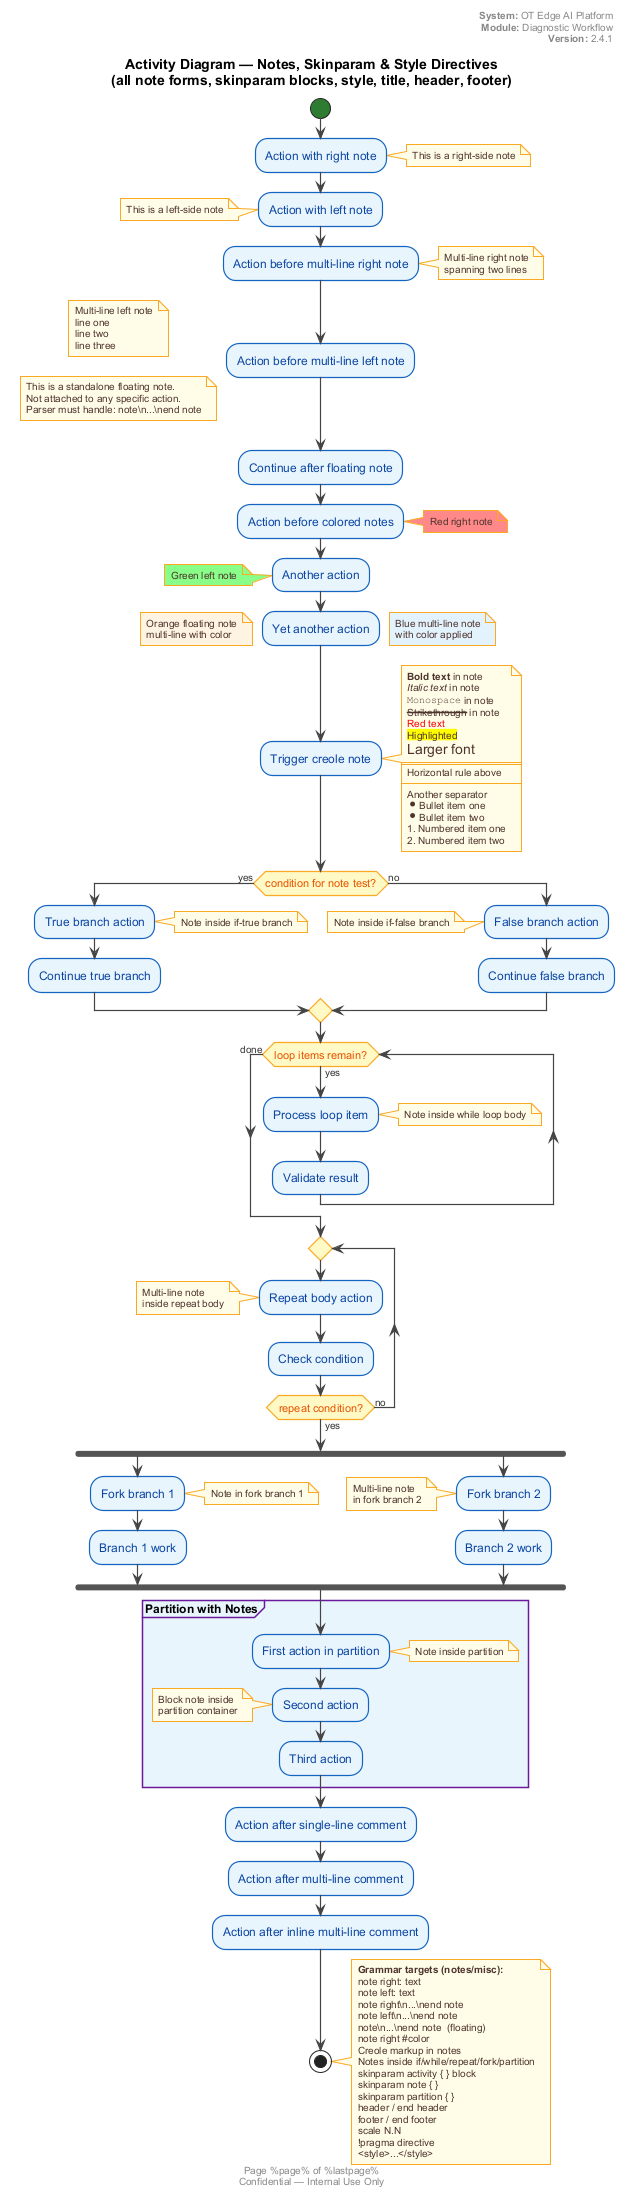

The diagram above was rendered by PlantUML. Its source (embedded in the PNG):
@startuml t_activity_07_notes_skinparam
title Activity Diagram — Notes, Skinparam & Style Directives\n(all note forms, skinparam blocks, style, title, header, footer)

' ══════════════════════════════════════════════════════════════════════════
' SKINPARAM — comprehensive block configuration
' ══════════════════════════════════════════════════════════════════════════

skinparam backgroundColor #FEFEFE
skinparam defaultFontName Arial
skinparam defaultFontSize 11

skinparam activity {
    BackgroundColor #E8F4FD
    BorderColor #1565C0
    BorderThickness 1.2
    FontSize 12
    FontColor #0D47A1
    ArrowColor #444444
    ArrowFontSize 10
    ArrowFontColor #333333
    ArrowThickness 1.2
    StartColor #2E7D32
    EndColor #C62828
    DiamondBackgroundColor #FFF9C4
    DiamondBorderColor #F9A825
    DiamondFontSize 11
    DiamondFontColor #E65100
    swimlaneBorderThickness 1.5
    swimlaneBorderColor #9E9E9E
}

skinparam note {
    BackgroundColor #FFFDE7
    BorderColor #F9A825
    FontSize 10
    FontColor #4E342E
    BorderThickness 1.0
}

skinparam partition {
    BackgroundColor #F3E5F5
    BorderColor #6A1B9A
    FontSize 12
    FontStyle bold
}

' ══════════════════════════════════════════════════════════════════════════
' TITLE / HEADER / FOOTER (multi-line block form)
' ══════════════════════════════════════════════════════════════════════════

header
    **System:** OT Edge AI Platform
    **Module:** Diagnostic Workflow
    **Version:** 2.4.1
end header

footer
    Page %page% of %lastpage%
    Confidential — Internal Use Only
end footer

' ══════════════════════════════════════════════════════════════════════════
' SCALE directive
' ══════════════════════════════════════════════════════════════════════════

scale 1.0

start

' ══════════════════════════════════════════════════════════════════════════
' 1. NOTE RIGHT / NOTE LEFT — inline single-line (floating note)
' ══════════════════════════════════════════════════════════════════════════

:Action with right note;
note right: This is a right-side note

:Action with left note;
note left: This is a left-side note

' ══════════════════════════════════════════════════════════════════════════
' 2. NOTE RIGHT / NOTE LEFT — block (multi-line)
' ══════════════════════════════════════════════════════════════════════════

:Action before multi-line right note;
note right
    Multi-line right note
    spanning two lines
end note

:Action before multi-line left note;
note left
    Multi-line left note
    line one
    line two
    line three
end note

' ══════════════════════════════════════════════════════════════════════════
' 3. FLOATING NOTE  (note ... end note — not attached to action)
' ══════════════════════════════════════════════════════════════════════════

note
    This is a standalone floating note.
    Not attached to any specific action.
    Parser must handle: note\n...\nend note
end note

:Continue after floating note;

' ══════════════════════════════════════════════════════════════════════════
' 4. COLORED NOTES  note #color
' ══════════════════════════════════════════════════════════════════════════

:Action before colored notes;
note right #FF8888 : Red right note

:Another action;
note left #88FF88 : Green left note

:Yet another action;
note right #E3F2FD
    Blue multi-line note
    with color applied
end note

note left #FFF3E0
    Orange floating note
    multi-line with color
end note

' ══════════════════════════════════════════════════════════════════════════
' 5. CREOLE MARKUP INSIDE NOTES
' ══════════════════════════════════════════════════════════════════════════

:Trigger creole note;
note right
    **Bold text** in note
    //Italic text// in note
    ""Monospace"" in note
    --Strikethrough-- in note
    <color:red>Red text</color>
    <back:yellow>Highlighted</back>
    <size:14>Larger font</size>
    ====
    Horizontal rule above
    ----
    Another separator
    * Bullet item one
    * Bullet item two
    # Numbered item one
    # Numbered item two
end note

' ══════════════════════════════════════════════════════════════════════════
' 6. NOTES INSIDE CONDITIONALS
' ══════════════════════════════════════════════════════════════════════════

if (condition for note test?) then (yes)
    :True branch action;
    note right: Note inside if-true branch
    :Continue true branch;
else (no)
    :False branch action;
    note left: Note inside if-false branch
    :Continue false branch;
endif

' ══════════════════════════════════════════════════════════════════════════
' 7. NOTES INSIDE LOOPS
' ══════════════════════════════════════════════════════════════════════════

while (loop items remain?) is (yes)
    :Process loop item;
    note right: Note inside while loop body
    :Validate result;
endwhile (done)

repeat
    :Repeat body action;
    note left
        Multi-line note
        inside repeat body
    end note
    :Check condition;
repeat while (repeat condition?) is (no) not (yes)

' ══════════════════════════════════════════════════════════════════════════
' 8. NOTES INSIDE FORK
' ══════════════════════════════════════════════════════════════════════════

fork
    :Fork branch 1;
    note right: Note in fork branch 1
    :Branch 1 work;
fork again
    :Fork branch 2;
    note left
        Multi-line note
        in fork branch 2
    end note
    :Branch 2 work;
end fork

' ══════════════════════════════════════════════════════════════════════════
' 9. NOTES INSIDE PARTITIONS
' ══════════════════════════════════════════════════════════════════════════

partition "Partition with Notes" #E8F4FD {
    :First action in partition;
    note right: Note inside partition
    :Second action;
    note left
        Block note inside
        partition container
    end note
    :Third action;
}

' ══════════════════════════════════════════════════════════════════════════
' 10. STYLE BLOCK  <style>...</style>
' ══════════════════════════════════════════════════════════════════════════

' <style>
' activityDiagram {
'   activity {
'     BackgroundColor #E8F4FD
'     BorderColor #1565C0
'   }
'   diamond {
'     BackgroundColor #FFF9C4
'   }
'   arrow {
'     FontColor #444444
'   }
' }
' </style>
' (style block declared in comment to avoid rendering conflicts with skinparam above)

' ══════════════════════════════════════════════════════════════════════════
' 11. PRAGMA DIRECTIVES
' ══════════════════════════════════════════════════════════════════════════

' !pragma svek true
' !pragma layout smetana
' (declared in comments — grammar must parse !pragma as directive)

' ══════════════════════════════════════════════════════════════════════════
' 12. COMMENTS — single-line and multi-line
' ══════════════════════════════════════════════════════════════════════════

' This is a single-line comment

:Action after single-line comment;

/'
    This is a multi-line comment.
    It can span multiple lines.
    Parser must consume everything between the delimiters.
    
    :This action is commented out;
    if (this condition) then (is hidden)
        :hidden action;
    endif
'/

:Action after multi-line comment;

/' Another multi-line block '/

:Action after inline multi-line comment;

stop

note right
    **Grammar targets (notes/misc):**
    note right: text
    note left: text
    note right\n...\nend note
    note left\n...\nend note
    note\n...\nend note  (floating)
    note right #color
    Creole markup in notes
    Notes inside if/while/repeat/fork/partition
    skinparam activity { } block
    skinparam note { }
    skinparam partition { }
    header / end header
    footer / end footer
    scale N.N
    ' single-line comment
    /' multi-line comment '/
    !pragma directive
    <style>...</style>
end note

@enduml